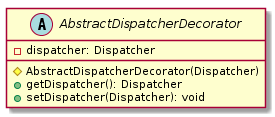

The diagram above was rendered by PlantUML. Its source (embedded in the PNG):
@startuml

    abstract class AbstractDispatcherDecorator {
        -dispatcher: Dispatcher
        #AbstractDispatcherDecorator(Dispatcher)
        +getDispatcher(): Dispatcher
        +setDispatcher(Dispatcher): void
    }

@enduml